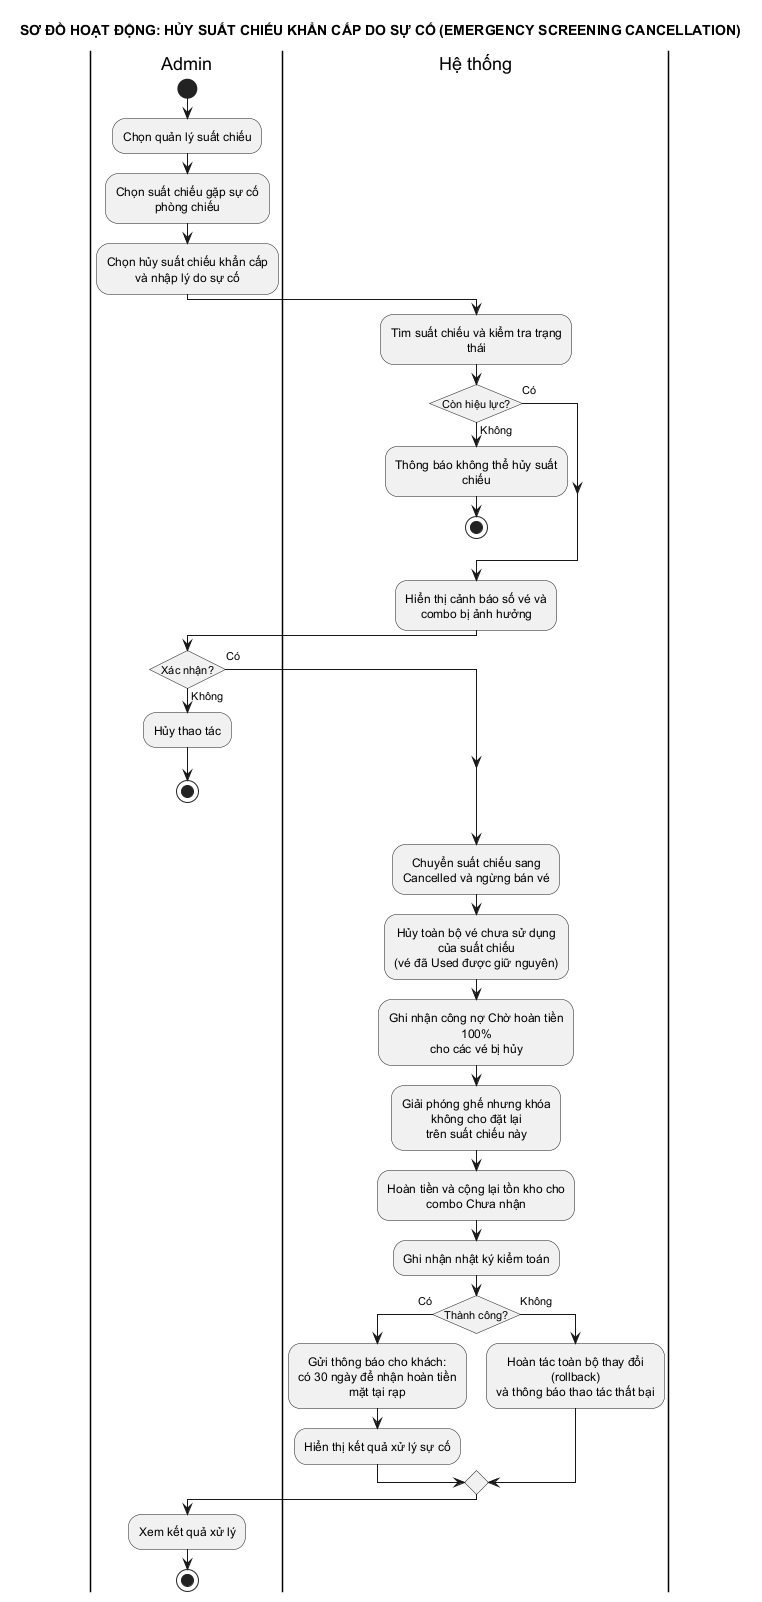

The diagram above was rendered by PlantUML. Its source (embedded in the PNG):
@startuml 15_huy_suat_chieu_khan_cap
title SƠ ĐỒ HOẠT ĐỘNG: HỦY SUẤT CHIẾU KHẨN CẤP DO SỰ CỐ (EMERGENCY SCREENING CANCELLATION)
skinparam conditionStyle insideDiamond
skinparam defaultTextAlignment center
skinparam shadowing false
skinparam monochrome true
skinparam wrapWidth 180

|Admin|
|Hệ thống|
|Admin|
start
:Chọn quản lý suất chiếu;
:Chọn suất chiếu gặp sự cố phòng chiếu;
:Chọn hủy suất chiếu khẩn cấp\nvà nhập lý do sự cố;

|Hệ thống|
:Tìm suất chiếu và kiểm tra trạng thái;
if (Còn hiệu lực?) then (Có)
else (Không)
  :Thông báo không thể hủy suất chiếu;
  stop
endif

|Hệ thống|
:Hiển thị cảnh báo số vé và combo bị ảnh hưởng;

|Admin|
if (Xác nhận?) then (Có)
else (Không)
  :Hủy thao tác;
  stop
endif

|Hệ thống|
:Chuyển suất chiếu sang Cancelled và ngừng bán vé;
:Hủy toàn bộ vé chưa sử dụng của suất chiếu\n(vé đã Used được giữ nguyên);
:Ghi nhận công nợ Chờ hoàn tiền 100%\ncho các vé bị hủy;
:Giải phóng ghế nhưng khóa không cho đặt lại\ntrên suất chiếu này;
:Hoàn tiền và cộng lại tồn kho cho combo Chưa nhận;
:Ghi nhận nhật ký kiểm toán;
if (Thành công?) then (Có)
  :Gửi thông báo cho khách:\ncó 30 ngày để nhận hoàn tiền mặt tại rạp;
  :Hiển thị kết quả xử lý sự cố;
else (Không)
  :Hoàn tác toàn bộ thay đổi (rollback)\nvà thông báo thao tác thất bại;
endif

|Admin|
:Xem kết quả xử lý;

stop
@enduml